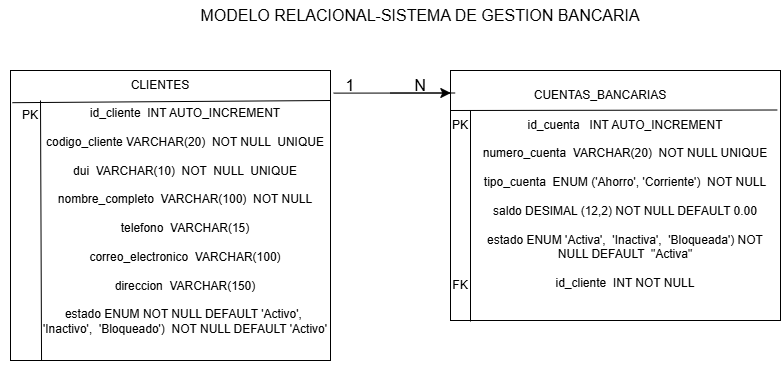

The diagram above was exported from draw.io. Its source (the exported page's mxGraphModel, read from the mxfile embedded in the PNG):
<mxGraphModel dx="1170" dy="700" grid="1" gridSize="10" guides="1" tooltips="1" connect="1" arrows="1" fold="1" page="1" pageScale="1" pageWidth="1654" pageHeight="1169" math="0" shadow="0">
  <root>
    <mxCell id="0" />
    <mxCell id="1" parent="0" />
    <mxCell id="hPLUjZzGGqDn5DeCCMEJ-2" parent="1" style="rounded=0;whiteSpace=wrap;html=1;" value="" vertex="1">
      <mxGeometry height="290" width="320" x="190" y="690" as="geometry" />
    </mxCell>
    <mxCell id="hPLUjZzGGqDn5DeCCMEJ-3" parent="1" style="text;html=1;whiteSpace=wrap;strokeColor=none;fillColor=none;align=center;verticalAlign=middle;rounded=0;" value="CLIENTES" vertex="1">
      <mxGeometry height="30" width="60" x="310" y="690" as="geometry" />
    </mxCell>
    <mxCell id="hPLUjZzGGqDn5DeCCMEJ-6" edge="1" parent="1" source="hPLUjZzGGqDn5DeCCMEJ-2" style="endArrow=none;html=1;rounded=0;fontSize=12;defaultLabelBackgroundColor=page;startSize=8;endSize=8;curved=1;exitX=0.097;exitY=1;exitDx=0;exitDy=0;exitPerimeter=0;" value="">
      <mxGeometry height="50" relative="1" width="50" as="geometry">
        <mxPoint x="170" y="790" as="sourcePoint" />
        <mxPoint x="220" y="720" as="targetPoint" />
      </mxGeometry>
    </mxCell>
    <mxCell id="hPLUjZzGGqDn5DeCCMEJ-7" parent="1" style="text;html=1;whiteSpace=wrap;strokeColor=none;fillColor=none;align=center;verticalAlign=middle;rounded=0;" value="PK" vertex="1">
      <mxGeometry height="30" width="60" x="180" y="720" as="geometry" />
    </mxCell>
    <mxCell id="hPLUjZzGGqDn5DeCCMEJ-8" parent="1" style="text;html=1;whiteSpace=wrap;strokeColor=none;fillColor=none;align=center;verticalAlign=middle;rounded=0;" value="id_cliente&amp;nbsp; INT AUTO_INCREMENT&lt;div&gt;&lt;br&gt;&lt;div&gt;codigo_cliente VARCHAR(20)&amp;nbsp; NOT NULL&amp;nbsp; UNIQUE&lt;/div&gt;&lt;div&gt;&amp;nbsp;&lt;/div&gt;&lt;div&gt;dui&amp;nbsp; VARCHAR(10)&amp;nbsp; NOT&amp;nbsp; NULL&amp;nbsp; UNIQUE&lt;/div&gt;&lt;div&gt;&lt;br&gt;&lt;/div&gt;&lt;div&gt;nombre_completo&amp;nbsp; VARCHAR(100)&amp;nbsp; NOT NULL&lt;/div&gt;&lt;div&gt;&lt;br&gt;&lt;/div&gt;&lt;div&gt;telefono&amp;nbsp; VARCHAR(15)&lt;/div&gt;&lt;div&gt;&lt;br&gt;&lt;/div&gt;&lt;div&gt;correo_electronico&amp;nbsp; VARCHAR(100)&lt;/div&gt;&lt;div&gt;&lt;br&gt;&lt;/div&gt;&lt;div&gt;direccion&amp;nbsp; VARCHAR(150)&lt;/div&gt;&lt;div&gt;&lt;br&gt;&lt;/div&gt;&lt;div&gt;estado ENUM NOT NULL DEFAULT 'Activo',&amp;nbsp; 'Inactivo',&amp;nbsp; 'Bloqueado')&amp;nbsp;&amp;nbsp;NOT NULL DEFAULT 'Activo'&lt;/div&gt;&lt;div&gt;&lt;br&gt;&lt;/div&gt;&lt;div&gt;&lt;br&gt;&lt;/div&gt;&lt;/div&gt;" vertex="1">
      <mxGeometry height="30" width="290" x="220" y="840" as="geometry" />
    </mxCell>
    <mxCell id="hPLUjZzGGqDn5DeCCMEJ-12" parent="1" style="rounded=0;whiteSpace=wrap;html=1;" value="" vertex="1">
      <mxGeometry height="250" width="330" x="630" y="690" as="geometry" />
    </mxCell>
    <mxCell id="hPLUjZzGGqDn5DeCCMEJ-13" edge="1" parent="1" style="endArrow=none;html=1;rounded=0;fontSize=12;defaultLabelBackgroundColor=page;startSize=8;endSize=8;curved=1;entryX=0.99;entryY=0.158;entryDx=0;entryDy=0;entryPerimeter=0;" target="hPLUjZzGGqDn5DeCCMEJ-12" value="">
      <mxGeometry height="50" relative="1" width="50" as="geometry">
        <mxPoint x="630" y="730" as="sourcePoint" />
        <mxPoint x="680" y="680" as="targetPoint" />
      </mxGeometry>
    </mxCell>
    <mxCell id="hPLUjZzGGqDn5DeCCMEJ-14" parent="1" style="text;html=1;whiteSpace=wrap;strokeColor=none;fillColor=none;align=center;verticalAlign=middle;rounded=0;" value="CUENTAS_BANCARIAS" vertex="1">
      <mxGeometry height="30" width="60" x="750" y="700" as="geometry" />
    </mxCell>
    <mxCell id="hPLUjZzGGqDn5DeCCMEJ-15" edge="1" parent="1" style="endArrow=none;html=1;rounded=0;fontSize=12;defaultLabelBackgroundColor=page;startSize=8;endSize=8;curved=1;" value="">
      <mxGeometry height="50" relative="1" width="50" as="geometry">
        <mxPoint x="650" y="941" as="sourcePoint" />
        <mxPoint x="650" y="730" as="targetPoint" />
      </mxGeometry>
    </mxCell>
    <mxCell id="hPLUjZzGGqDn5DeCCMEJ-16" parent="1" style="text;html=1;whiteSpace=wrap;strokeColor=none;fillColor=none;align=center;verticalAlign=middle;rounded=0;" value="PK" vertex="1">
      <mxGeometry height="30" width="60" x="610" y="730" as="geometry" />
    </mxCell>
    <mxCell id="hPLUjZzGGqDn5DeCCMEJ-17" parent="1" style="text;html=1;whiteSpace=wrap;strokeColor=none;fillColor=none;align=center;verticalAlign=middle;rounded=0;" value="id_cuenta&amp;nbsp; &amp;nbsp;INT AUTO_INCREMENT&lt;div&gt;&lt;br&gt;&lt;div&gt;numero_cuenta&amp;nbsp; VARCHAR(20)&amp;nbsp; NOT NULL UNIQUE&lt;/div&gt;&lt;div&gt;&lt;br&gt;&lt;/div&gt;&lt;div&gt;tipo_cuenta&amp;nbsp; ENUM ('Ahorro', 'Corriente')&amp;nbsp; NOT NULL&lt;/div&gt;&lt;div&gt;&lt;br&gt;&lt;/div&gt;&lt;div&gt;saldo DESIMAL (12,2) NOT NULL DEFAULT 0.00&lt;/div&gt;&lt;div&gt;&lt;br&gt;&lt;/div&gt;&lt;div&gt;estado ENUM 'Activa',&amp;nbsp; 'Inactiva',&amp;nbsp; 'Bloqueada') NOT NULL DEFAULT&amp;nbsp; &quot;Activa&quot;&lt;/div&gt;&lt;div&gt;&lt;br&gt;&lt;/div&gt;&lt;div&gt;id_cliente&amp;nbsp; INT NOT NULL&lt;/div&gt;&lt;div&gt;&lt;br&gt;&lt;/div&gt;&lt;div&gt;&lt;br&gt;&lt;/div&gt;&lt;div&gt;&lt;br&gt;&lt;/div&gt;&lt;/div&gt;" vertex="1">
      <mxGeometry height="30" width="290" x="660" y="830" as="geometry" />
    </mxCell>
    <mxCell id="hPLUjZzGGqDn5DeCCMEJ-18" parent="1" style="text;html=1;whiteSpace=wrap;strokeColor=none;fillColor=none;align=center;verticalAlign=middle;rounded=0;" value="FK" vertex="1">
      <mxGeometry height="30" width="60" x="610" y="890" as="geometry" />
    </mxCell>
    <mxCell id="hPLUjZzGGqDn5DeCCMEJ-22" edge="1" parent="1" source="hPLUjZzGGqDn5DeCCMEJ-2" style="endArrow=none;html=1;rounded=0;fontSize=12;defaultLabelBackgroundColor=page;startSize=8;endSize=8;curved=1;exitX=0.006;exitY=0.111;exitDx=0;exitDy=0;exitPerimeter=0;" value="">
      <mxGeometry height="50" relative="1" width="50" as="geometry">
        <mxPoint x="460" y="770" as="sourcePoint" />
        <mxPoint x="510" y="720" as="targetPoint" />
      </mxGeometry>
    </mxCell>
    <mxCell id="JOHW1Ik_ug8CZocwHwRM-1" edge="1" parent="1" source="hPLUjZzGGqDn5DeCCMEJ-2" style="endArrow=none;html=1;rounded=0;fontSize=12;defaultLabelBackgroundColor=page;startSize=8;endSize=8;curved=1;exitX=1.01;exitY=0.078;exitDx=0;exitDy=0;exitPerimeter=0;entryX=0.014;entryY=0.09;entryDx=0;entryDy=0;entryPerimeter=0;" target="hPLUjZzGGqDn5DeCCMEJ-12" value="">
      <mxGeometry relative="1" as="geometry">
        <mxPoint x="510" y="830" as="sourcePoint" />
        <mxPoint x="626.04" y="710.59" as="targetPoint" />
      </mxGeometry>
    </mxCell>
    <mxCell id="JOHW1Ik_ug8CZocwHwRM-2" parent="1" style="text;html=1;whiteSpace=wrap;strokeColor=none;fillColor=none;align=center;verticalAlign=middle;rounded=0;fontSize=16;" value="1" vertex="1">
      <mxGeometry height="30" width="40" x="510" y="690" as="geometry" />
    </mxCell>
    <mxCell id="JOHW1Ik_ug8CZocwHwRM-9" edge="1" parent="1" source="JOHW1Ik_ug8CZocwHwRM-3" style="edgeStyle=none;curved=1;rounded=0;curveGeometry=1;orthogonalLoop=1;jettySize=auto;html=1;exitX=0;exitY=0.75;exitDx=0;exitDy=0;entryX=0.001;entryY=0.09;entryDx=0;entryDy=0;entryPerimeter=0;fontSize=12;defaultLabelBackgroundColor=page;startSize=8;endSize=8;" target="hPLUjZzGGqDn5DeCCMEJ-12">
      <mxGeometry relative="1" as="geometry" />
    </mxCell>
    <mxCell id="JOHW1Ik_ug8CZocwHwRM-3" parent="1" style="text;html=1;whiteSpace=wrap;strokeColor=none;fillColor=none;align=center;verticalAlign=middle;rounded=0;fontSize=16;" value="N" vertex="1">
      <mxGeometry height="30" width="60" x="570" y="690" as="geometry" />
    </mxCell>
    <mxCell id="JOHW1Ik_ug8CZocwHwRM-11" parent="1" style="text;html=1;whiteSpace=wrap;strokeColor=none;fillColor=none;align=center;verticalAlign=middle;rounded=0;fontSize=16;" value="MODELO RELACIONAL-SISTEMA DE GESTION BANCARIA" vertex="1">
      <mxGeometry height="30" width="510" x="345" y="620" as="geometry" />
    </mxCell>
  </root>
</mxGraphModel>